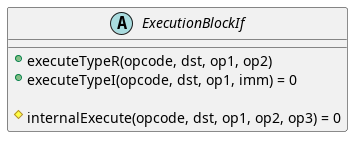

The diagram above was rendered by PlantUML. Its source (embedded in the PNG):
@startuml
abstract ExecutionBlockIf {
  +executeTypeR(opcode, dst, op1, op2)
  +executeTypeI(opcode, dst, op1, imm) = 0

  # internalExecute(opcode, dst, op1, op2, op3) = 0
}
@enduml